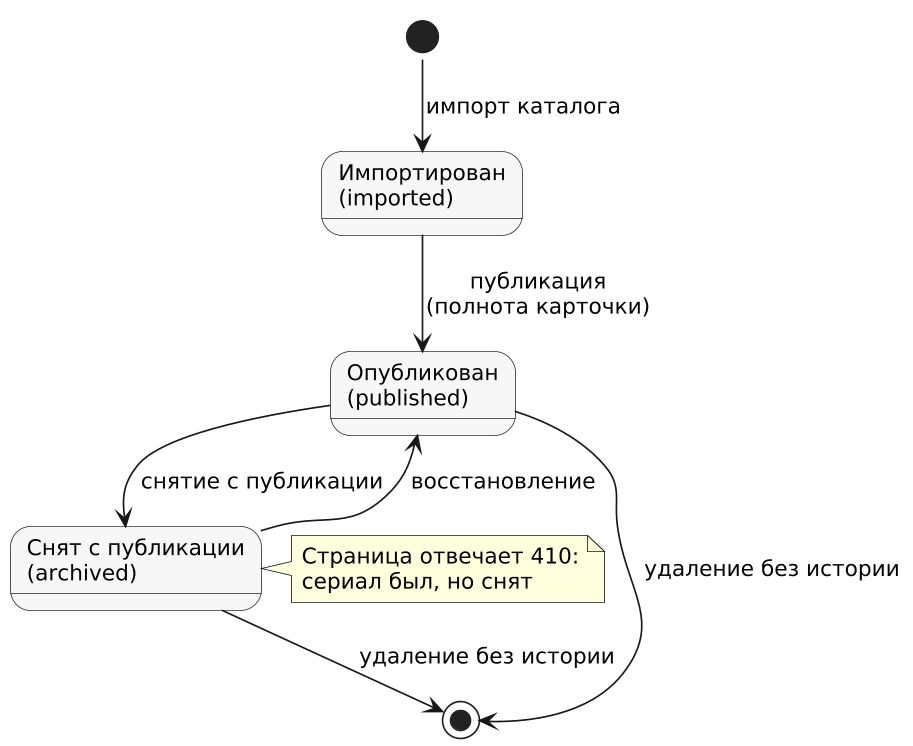

The diagram above was rendered by PlantUML. Its source (embedded in the PNG):
@startuml
skinparamlocked dpi 160
!pragma layout smetana
skinparam dpi 160
skinparam defaultFontName "DejaVu Sans"
skinparam defaultFontSize 13
skinparam state {
  BackgroundColor #F7F7F7
  BorderColor #333333
}

state "Импортирован\n(imported)" as imported
state "Опубликован\n(published)" as published
state "Снят с публикации\n(archived)" as archived

[*] --> imported : импорт каталога
imported --> published : публикация\n(полнота карточки)
published --> archived : снятие с публикации
archived --> published : восстановление
published --> [*] : удаление без истории
archived --> [*] : удаление без истории

note right of archived
  Страница отвечает 410:
  сериал был, но снят
end note
@enduml